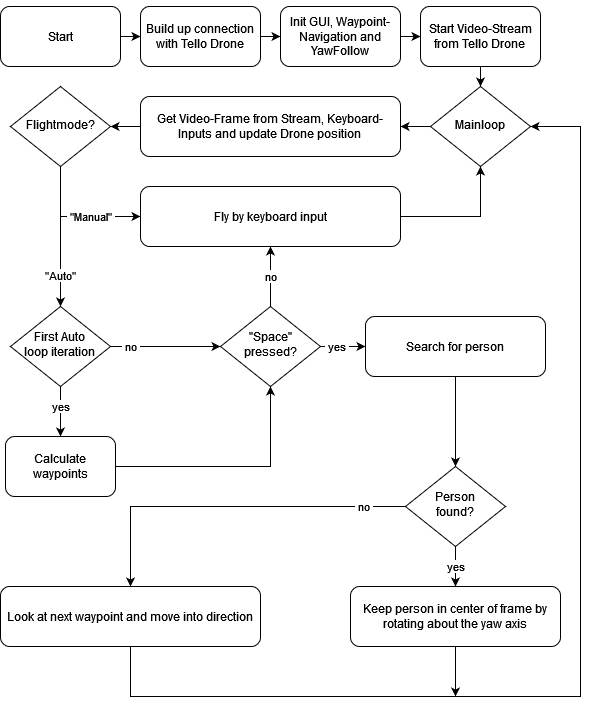

The diagram above was exported from draw.io. Its source (the exported page's mxGraphModel, read from the mxfile embedded in the PNG):
<mxGraphModel dx="1103" dy="1749" grid="1" gridSize="10" guides="1" tooltips="1" connect="1" arrows="1" fold="1" page="1" pageScale="1" pageWidth="827" pageHeight="1169" math="0" shadow="0">
  <root>
    <mxCell id="WIyWlLk6GJQsqaUBKTNV-0" />
    <mxCell id="WIyWlLk6GJQsqaUBKTNV-1" parent="WIyWlLk6GJQsqaUBKTNV-0" />
    <mxCell id="qesmOSEUKiuST8JzghXK-2" value="" style="edgeStyle=orthogonalEdgeStyle;rounded=0;orthogonalLoop=1;jettySize=auto;html=1;" parent="WIyWlLk6GJQsqaUBKTNV-1" source="WIyWlLk6GJQsqaUBKTNV-3" target="qesmOSEUKiuST8JzghXK-0" edge="1">
      <mxGeometry relative="1" as="geometry" />
    </mxCell>
    <mxCell id="WIyWlLk6GJQsqaUBKTNV-3" value="&lt;div&gt;&lt;br&gt;&lt;/div&gt;&lt;div&gt;Start&lt;/div&gt;&lt;div&gt;&lt;br&gt;&lt;/div&gt;" style="rounded=1;whiteSpace=wrap;html=1;fontSize=12;glass=0;strokeWidth=1;shadow=0;" parent="WIyWlLk6GJQsqaUBKTNV-1" vertex="1">
      <mxGeometry x="100" y="-20" width="120" height="60" as="geometry" />
    </mxCell>
    <mxCell id="qesmOSEUKiuST8JzghXK-3" value="" style="edgeStyle=orthogonalEdgeStyle;rounded=0;orthogonalLoop=1;jettySize=auto;html=1;" parent="WIyWlLk6GJQsqaUBKTNV-1" source="qesmOSEUKiuST8JzghXK-0" target="qesmOSEUKiuST8JzghXK-1" edge="1">
      <mxGeometry relative="1" as="geometry" />
    </mxCell>
    <mxCell id="qesmOSEUKiuST8JzghXK-0" value="&lt;div&gt;&lt;br&gt;&lt;/div&gt;&lt;div&gt;Build up connection with Tello Drone&lt;/div&gt;&lt;div&gt;&lt;br&gt;&lt;/div&gt;" style="rounded=1;whiteSpace=wrap;html=1;fontSize=12;glass=0;strokeWidth=1;shadow=0;" parent="WIyWlLk6GJQsqaUBKTNV-1" vertex="1">
      <mxGeometry x="240" y="-20" width="120" height="60" as="geometry" />
    </mxCell>
    <mxCell id="qesmOSEUKiuST8JzghXK-5" value="" style="edgeStyle=orthogonalEdgeStyle;rounded=0;orthogonalLoop=1;jettySize=auto;html=1;" parent="WIyWlLk6GJQsqaUBKTNV-1" source="qesmOSEUKiuST8JzghXK-1" target="qesmOSEUKiuST8JzghXK-4" edge="1">
      <mxGeometry relative="1" as="geometry" />
    </mxCell>
    <mxCell id="qesmOSEUKiuST8JzghXK-1" value="&lt;div&gt;&lt;br&gt;&lt;/div&gt;&lt;div&gt;Init GUI, Waypoint-Navigation and YawFollow&lt;br&gt;&lt;/div&gt;&lt;div&gt;&lt;br&gt;&lt;/div&gt;" style="rounded=1;whiteSpace=wrap;html=1;fontSize=12;glass=0;strokeWidth=1;shadow=0;" parent="WIyWlLk6GJQsqaUBKTNV-1" vertex="1">
      <mxGeometry x="380" y="-20" width="120" height="60" as="geometry" />
    </mxCell>
    <mxCell id="qesmOSEUKiuST8JzghXK-7" value="" style="edgeStyle=orthogonalEdgeStyle;rounded=0;orthogonalLoop=1;jettySize=auto;html=1;" parent="WIyWlLk6GJQsqaUBKTNV-1" source="qesmOSEUKiuST8JzghXK-4" target="qesmOSEUKiuST8JzghXK-6" edge="1">
      <mxGeometry relative="1" as="geometry" />
    </mxCell>
    <mxCell id="qesmOSEUKiuST8JzghXK-4" value="&lt;div&gt;&lt;br&gt;&lt;/div&gt;&lt;div&gt;Start Video-Stream from Tello Drone&lt;br&gt;&lt;/div&gt;&lt;div&gt;&lt;br&gt;&lt;/div&gt;" style="rounded=1;whiteSpace=wrap;html=1;fontSize=12;glass=0;strokeWidth=1;shadow=0;" parent="WIyWlLk6GJQsqaUBKTNV-1" vertex="1">
      <mxGeometry x="520" y="-20" width="120" height="60" as="geometry" />
    </mxCell>
    <mxCell id="qesmOSEUKiuST8JzghXK-10" value="" style="edgeStyle=orthogonalEdgeStyle;rounded=0;orthogonalLoop=1;jettySize=auto;html=1;" parent="WIyWlLk6GJQsqaUBKTNV-1" source="qesmOSEUKiuST8JzghXK-6" target="qesmOSEUKiuST8JzghXK-9" edge="1">
      <mxGeometry relative="1" as="geometry" />
    </mxCell>
    <mxCell id="qesmOSEUKiuST8JzghXK-6" value="&lt;div&gt;Mainloop&lt;/div&gt;" style="rhombus;whiteSpace=wrap;html=1;shadow=0;fontFamily=Helvetica;fontSize=12;align=center;strokeWidth=1;spacing=6;spacingTop=-4;" parent="WIyWlLk6GJQsqaUBKTNV-1" vertex="1">
      <mxGeometry x="530" y="60" width="100" height="80" as="geometry" />
    </mxCell>
    <mxCell id="qesmOSEUKiuST8JzghXK-12" value="" style="edgeStyle=orthogonalEdgeStyle;rounded=0;orthogonalLoop=1;jettySize=auto;html=1;" parent="WIyWlLk6GJQsqaUBKTNV-1" source="qesmOSEUKiuST8JzghXK-9" target="qesmOSEUKiuST8JzghXK-11" edge="1">
      <mxGeometry relative="1" as="geometry" />
    </mxCell>
    <mxCell id="qesmOSEUKiuST8JzghXK-9" value="&lt;div&gt;&lt;br&gt;&lt;/div&gt;&lt;div&gt;Get Video-Frame from Stream, Keyboard-Inputs and update Drone position&lt;br&gt;&lt;/div&gt;&lt;div&gt;&lt;br&gt;&lt;/div&gt;" style="rounded=1;whiteSpace=wrap;html=1;fontSize=12;glass=0;strokeWidth=1;shadow=0;" parent="WIyWlLk6GJQsqaUBKTNV-1" vertex="1">
      <mxGeometry x="240" y="70" width="260" height="60" as="geometry" />
    </mxCell>
    <mxCell id="qesmOSEUKiuST8JzghXK-14" style="edgeStyle=orthogonalEdgeStyle;rounded=0;orthogonalLoop=1;jettySize=auto;html=1;exitX=0.5;exitY=1;exitDx=0;exitDy=0;entryX=0;entryY=0.5;entryDx=0;entryDy=0;" parent="WIyWlLk6GJQsqaUBKTNV-1" source="qesmOSEUKiuST8JzghXK-11" target="qesmOSEUKiuST8JzghXK-13" edge="1">
      <mxGeometry relative="1" as="geometry" />
    </mxCell>
    <mxCell id="qesmOSEUKiuST8JzghXK-15" value="&amp;nbsp;&quot;Manual&quot;&amp;nbsp; " style="edgeLabel;html=1;align=center;verticalAlign=middle;resizable=0;points=[];" parent="qesmOSEUKiuST8JzghXK-14" vertex="1" connectable="0">
      <mxGeometry x="0.2349" relative="1" as="geometry">
        <mxPoint as="offset" />
      </mxGeometry>
    </mxCell>
    <mxCell id="qesmOSEUKiuST8JzghXK-18" value="&quot;Auto&quot;" style="edgeStyle=orthogonalEdgeStyle;rounded=0;orthogonalLoop=1;jettySize=auto;html=1;entryX=0.5;entryY=0;entryDx=0;entryDy=0;" parent="WIyWlLk6GJQsqaUBKTNV-1" source="qesmOSEUKiuST8JzghXK-11" target="qesmOSEUKiuST8JzghXK-17" edge="1">
      <mxGeometry x="0.5556" relative="1" as="geometry">
        <mxPoint as="offset" />
      </mxGeometry>
    </mxCell>
    <mxCell id="qesmOSEUKiuST8JzghXK-11" value="Flightmode?" style="rhombus;whiteSpace=wrap;html=1;shadow=0;fontFamily=Helvetica;fontSize=12;align=center;strokeWidth=1;spacing=6;spacingTop=-4;" parent="WIyWlLk6GJQsqaUBKTNV-1" vertex="1">
      <mxGeometry x="110" y="60" width="100" height="80" as="geometry" />
    </mxCell>
    <mxCell id="qesmOSEUKiuST8JzghXK-16" style="edgeStyle=orthogonalEdgeStyle;rounded=0;orthogonalLoop=1;jettySize=auto;html=1;entryX=0.5;entryY=1;entryDx=0;entryDy=0;" parent="WIyWlLk6GJQsqaUBKTNV-1" source="qesmOSEUKiuST8JzghXK-13" target="qesmOSEUKiuST8JzghXK-6" edge="1">
      <mxGeometry relative="1" as="geometry" />
    </mxCell>
    <mxCell id="qesmOSEUKiuST8JzghXK-13" value="Fly by keyboard input" style="rounded=1;whiteSpace=wrap;html=1;fontSize=12;glass=0;strokeWidth=1;shadow=0;" parent="WIyWlLk6GJQsqaUBKTNV-1" vertex="1">
      <mxGeometry x="240" y="160" width="260" height="60" as="geometry" />
    </mxCell>
    <mxCell id="RBUrIVGqE4KY6c_QjDJ7-19" value="yes" style="edgeStyle=orthogonalEdgeStyle;rounded=0;orthogonalLoop=1;jettySize=auto;html=1;" parent="WIyWlLk6GJQsqaUBKTNV-1" source="qesmOSEUKiuST8JzghXK-17" target="RBUrIVGqE4KY6c_QjDJ7-0" edge="1">
      <mxGeometry x="-0.2" relative="1" as="geometry">
        <mxPoint as="offset" />
      </mxGeometry>
    </mxCell>
    <mxCell id="RBUrIVGqE4KY6c_QjDJ7-20" value="&amp;nbsp;no&amp;nbsp; " style="edgeStyle=orthogonalEdgeStyle;rounded=0;orthogonalLoop=1;jettySize=auto;html=1;" parent="WIyWlLk6GJQsqaUBKTNV-1" source="qesmOSEUKiuST8JzghXK-17" target="RBUrIVGqE4KY6c_QjDJ7-2" edge="1">
      <mxGeometry x="-0.6364" relative="1" as="geometry">
        <mxPoint as="offset" />
      </mxGeometry>
    </mxCell>
    <mxCell id="qesmOSEUKiuST8JzghXK-17" value="&lt;div&gt;First Auto&lt;/div&gt;&lt;div&gt;loop iteration&lt;br&gt;&lt;/div&gt;" style="rhombus;whiteSpace=wrap;html=1;shadow=0;fontFamily=Helvetica;fontSize=12;align=center;strokeWidth=1;spacing=6;spacingTop=-4;" parent="WIyWlLk6GJQsqaUBKTNV-1" vertex="1">
      <mxGeometry x="110" y="280" width="100" height="80" as="geometry" />
    </mxCell>
    <mxCell id="RBUrIVGqE4KY6c_QjDJ7-21" style="edgeStyle=orthogonalEdgeStyle;rounded=0;orthogonalLoop=1;jettySize=auto;html=1;exitX=1;exitY=0.5;exitDx=0;exitDy=0;entryX=0.5;entryY=1;entryDx=0;entryDy=0;" parent="WIyWlLk6GJQsqaUBKTNV-1" source="RBUrIVGqE4KY6c_QjDJ7-0" target="RBUrIVGqE4KY6c_QjDJ7-2" edge="1">
      <mxGeometry relative="1" as="geometry">
        <mxPoint x="380" y="380" as="targetPoint" />
        <Array as="points">
          <mxPoint x="370" y="440" />
        </Array>
      </mxGeometry>
    </mxCell>
    <mxCell id="RBUrIVGqE4KY6c_QjDJ7-0" value="Calculate waypoints" style="rounded=1;whiteSpace=wrap;html=1;fontSize=12;glass=0;strokeWidth=1;shadow=0;" parent="WIyWlLk6GJQsqaUBKTNV-1" vertex="1">
      <mxGeometry x="105" y="410" width="110" height="60" as="geometry" />
    </mxCell>
    <mxCell id="RBUrIVGqE4KY6c_QjDJ7-22" style="edgeStyle=orthogonalEdgeStyle;rounded=0;orthogonalLoop=1;jettySize=auto;html=1;exitX=1;exitY=0.5;exitDx=0;exitDy=0;entryX=0;entryY=0.5;entryDx=0;entryDy=0;" parent="WIyWlLk6GJQsqaUBKTNV-1" source="RBUrIVGqE4KY6c_QjDJ7-2" target="RBUrIVGqE4KY6c_QjDJ7-6" edge="1">
      <mxGeometry relative="1" as="geometry">
        <Array as="points" />
      </mxGeometry>
    </mxCell>
    <mxCell id="RBUrIVGqE4KY6c_QjDJ7-24" value="&amp;nbsp;yes&amp;nbsp; " style="edgeLabel;html=1;align=center;verticalAlign=middle;resizable=0;points=[];" parent="RBUrIVGqE4KY6c_QjDJ7-22" vertex="1" connectable="0">
      <mxGeometry x="-0.4749" relative="1" as="geometry">
        <mxPoint x="4" as="offset" />
      </mxGeometry>
    </mxCell>
    <mxCell id="RBUrIVGqE4KY6c_QjDJ7-2" value="&quot;Space&quot; pressed?" style="rhombus;whiteSpace=wrap;html=1;shadow=0;fontFamily=Helvetica;fontSize=12;align=center;strokeWidth=1;spacing=6;spacingTop=-4;" parent="WIyWlLk6GJQsqaUBKTNV-1" vertex="1">
      <mxGeometry x="320" y="280" width="100" height="80" as="geometry" />
    </mxCell>
    <mxCell id="RBUrIVGqE4KY6c_QjDJ7-23" value="" style="edgeStyle=orthogonalEdgeStyle;rounded=0;orthogonalLoop=1;jettySize=auto;html=1;" parent="WIyWlLk6GJQsqaUBKTNV-1" source="RBUrIVGqE4KY6c_QjDJ7-6" target="RBUrIVGqE4KY6c_QjDJ7-9" edge="1">
      <mxGeometry relative="1" as="geometry" />
    </mxCell>
    <mxCell id="RBUrIVGqE4KY6c_QjDJ7-6" value="Search for person" style="rounded=1;whiteSpace=wrap;html=1;fontSize=12;glass=0;strokeWidth=1;shadow=0;" parent="WIyWlLk6GJQsqaUBKTNV-1" vertex="1">
      <mxGeometry x="465" y="290" width="180" height="60" as="geometry" />
    </mxCell>
    <mxCell id="RBUrIVGqE4KY6c_QjDJ7-9" value="&lt;div&gt;Person&lt;/div&gt;&lt;div&gt;found?&lt;/div&gt;" style="rhombus;whiteSpace=wrap;html=1;shadow=0;fontFamily=Helvetica;fontSize=12;align=center;strokeWidth=1;spacing=6;spacingTop=-4;" parent="WIyWlLk6GJQsqaUBKTNV-1" vertex="1">
      <mxGeometry x="505" y="440" width="100" height="80" as="geometry" />
    </mxCell>
    <mxCell id="RBUrIVGqE4KY6c_QjDJ7-11" value="Keep person in center of frame by rotating about the yaw axis" style="rounded=1;whiteSpace=wrap;html=1;fontSize=12;glass=0;strokeWidth=1;shadow=0;" parent="WIyWlLk6GJQsqaUBKTNV-1" vertex="1">
      <mxGeometry x="450" y="560" width="210" height="60" as="geometry" />
    </mxCell>
    <mxCell id="RBUrIVGqE4KY6c_QjDJ7-14" value="Look at next waypoint and move into direction" style="rounded=1;whiteSpace=wrap;html=1;fontSize=12;glass=0;strokeWidth=1;shadow=0;" parent="WIyWlLk6GJQsqaUBKTNV-1" vertex="1">
      <mxGeometry x="100" y="560" width="260" height="60" as="geometry" />
    </mxCell>
    <mxCell id="UMwVkY_WIpe1XBZPMa7V-7" value="" style="endArrow=classic;html=1;rounded=0;exitX=0.5;exitY=0;exitDx=0;exitDy=0;entryX=0.5;entryY=1;entryDx=0;entryDy=0;" edge="1" parent="WIyWlLk6GJQsqaUBKTNV-1" source="RBUrIVGqE4KY6c_QjDJ7-2" target="qesmOSEUKiuST8JzghXK-13">
      <mxGeometry relative="1" as="geometry">
        <mxPoint x="310" y="260" as="sourcePoint" />
        <mxPoint x="410" y="260" as="targetPoint" />
      </mxGeometry>
    </mxCell>
    <mxCell id="UMwVkY_WIpe1XBZPMa7V-8" value="no" style="edgeLabel;resizable=0;html=1;align=center;verticalAlign=middle;" connectable="0" vertex="1" parent="UMwVkY_WIpe1XBZPMa7V-7">
      <mxGeometry relative="1" as="geometry" />
    </mxCell>
    <mxCell id="UMwVkY_WIpe1XBZPMa7V-9" value="" style="endArrow=classic;html=1;rounded=0;entryX=0.5;entryY=0;entryDx=0;entryDy=0;exitX=0;exitY=0.5;exitDx=0;exitDy=0;" edge="1" parent="WIyWlLk6GJQsqaUBKTNV-1" source="RBUrIVGqE4KY6c_QjDJ7-9" target="RBUrIVGqE4KY6c_QjDJ7-14">
      <mxGeometry relative="1" as="geometry">
        <mxPoint x="380" y="480" as="sourcePoint" />
        <mxPoint x="480" y="480" as="targetPoint" />
        <Array as="points">
          <mxPoint x="230" y="480" />
        </Array>
      </mxGeometry>
    </mxCell>
    <mxCell id="UMwVkY_WIpe1XBZPMa7V-10" value="&amp;nbsp;no&amp;nbsp; " style="edgeLabel;resizable=0;html=1;align=center;verticalAlign=middle;" connectable="0" vertex="1" parent="UMwVkY_WIpe1XBZPMa7V-9">
      <mxGeometry relative="1" as="geometry">
        <mxPoint x="135" as="offset" />
      </mxGeometry>
    </mxCell>
    <mxCell id="UMwVkY_WIpe1XBZPMa7V-12" value="" style="endArrow=classic;html=1;rounded=0;entryX=0.5;entryY=0;entryDx=0;entryDy=0;exitX=0.5;exitY=1;exitDx=0;exitDy=0;" edge="1" parent="WIyWlLk6GJQsqaUBKTNV-1" source="RBUrIVGqE4KY6c_QjDJ7-9" target="RBUrIVGqE4KY6c_QjDJ7-11">
      <mxGeometry relative="1" as="geometry">
        <mxPoint x="560" y="520" as="sourcePoint" />
        <mxPoint x="660" y="520" as="targetPoint" />
      </mxGeometry>
    </mxCell>
    <mxCell id="UMwVkY_WIpe1XBZPMa7V-13" value="yes" style="edgeLabel;resizable=0;html=1;align=center;verticalAlign=middle;" connectable="0" vertex="1" parent="UMwVkY_WIpe1XBZPMa7V-12">
      <mxGeometry relative="1" as="geometry" />
    </mxCell>
    <mxCell id="UMwVkY_WIpe1XBZPMa7V-16" value="" style="endArrow=classic;html=1;rounded=0;exitX=0.5;exitY=1;exitDx=0;exitDy=0;" edge="1" parent="WIyWlLk6GJQsqaUBKTNV-1" source="RBUrIVGqE4KY6c_QjDJ7-11">
      <mxGeometry width="50" height="50" relative="1" as="geometry">
        <mxPoint x="540" y="620" as="sourcePoint" />
        <mxPoint x="555" y="670" as="targetPoint" />
      </mxGeometry>
    </mxCell>
    <mxCell id="UMwVkY_WIpe1XBZPMa7V-17" value="" style="endArrow=classic;html=1;rounded=0;exitX=0.5;exitY=1;exitDx=0;exitDy=0;entryX=1;entryY=0.5;entryDx=0;entryDy=0;" edge="1" parent="WIyWlLk6GJQsqaUBKTNV-1" source="RBUrIVGqE4KY6c_QjDJ7-14" target="qesmOSEUKiuST8JzghXK-6">
      <mxGeometry width="50" height="50" relative="1" as="geometry">
        <mxPoint x="340" y="550" as="sourcePoint" />
        <mxPoint x="650" y="310" as="targetPoint" />
        <Array as="points">
          <mxPoint x="230" y="670" />
          <mxPoint x="680" y="670" />
          <mxPoint x="680" y="100" />
        </Array>
      </mxGeometry>
    </mxCell>
  </root>
</mxGraphModel>